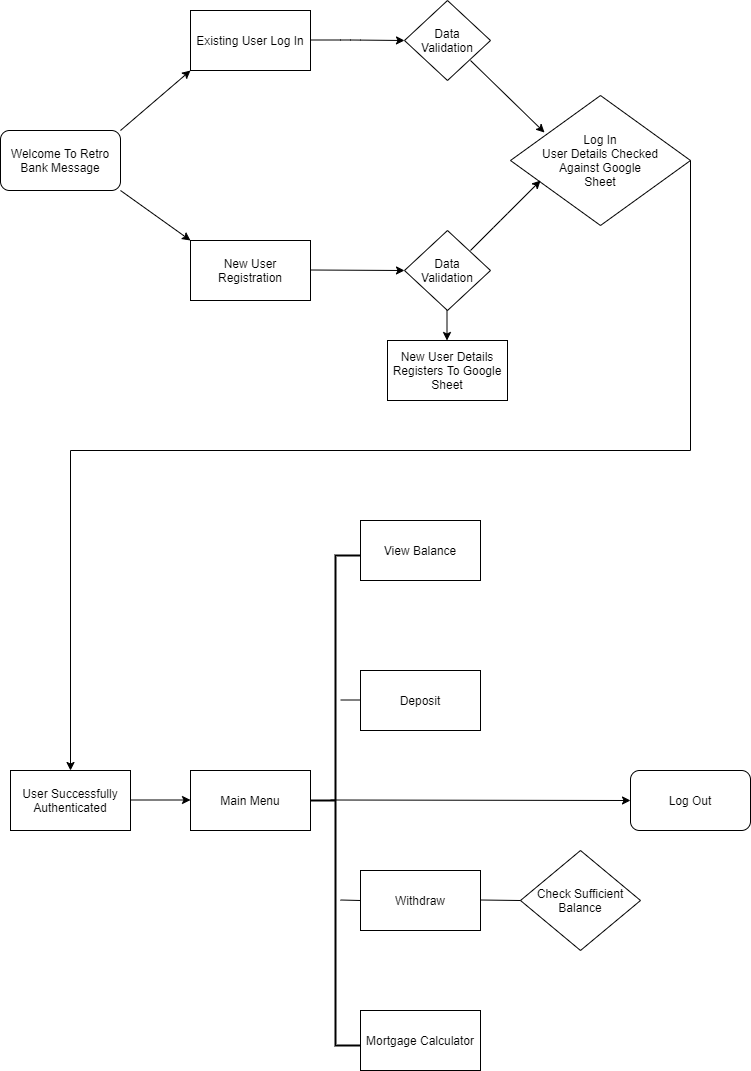

The diagram above was exported from draw.io. Its source (the exported page's mxGraphModel, read from the mxfile embedded in the PNG):
<mxGraphModel dx="1422" dy="1931" grid="1" gridSize="10" guides="1" tooltips="1" connect="1" arrows="1" fold="1" page="1" pageScale="1" pageWidth="827" pageHeight="1169" math="0" shadow="0">
  <root>
    <mxCell id="0" />
    <mxCell id="1" parent="0" />
    <mxCell id="hjF_z8TdgPzPQg7wj_k7-1" value="Welcome To Retro Bank Message" style="rounded=1;whiteSpace=wrap;html=1;" vertex="1" parent="1">
      <mxGeometry x="10" y="-1000" width="120" height="60" as="geometry" />
    </mxCell>
    <mxCell id="hjF_z8TdgPzPQg7wj_k7-2" value="" style="endArrow=classic;html=1;" edge="1" parent="1">
      <mxGeometry width="50" height="50" relative="1" as="geometry">
        <mxPoint x="130" y="-1000" as="sourcePoint" />
        <mxPoint x="200" y="-1060" as="targetPoint" />
      </mxGeometry>
    </mxCell>
    <mxCell id="hjF_z8TdgPzPQg7wj_k7-3" value="" style="endArrow=classic;html=1;entryX=0;entryY=0;entryDx=0;entryDy=0;" edge="1" parent="1" target="hjF_z8TdgPzPQg7wj_k7-5">
      <mxGeometry width="50" height="50" relative="1" as="geometry">
        <mxPoint x="130" y="-940" as="sourcePoint" />
        <mxPoint x="190" y="-890" as="targetPoint" />
      </mxGeometry>
    </mxCell>
    <mxCell id="hjF_z8TdgPzPQg7wj_k7-4" value="Existing User Log In" style="rounded=0;whiteSpace=wrap;html=1;" vertex="1" parent="1">
      <mxGeometry x="200" y="-1120" width="120" height="60" as="geometry" />
    </mxCell>
    <mxCell id="hjF_z8TdgPzPQg7wj_k7-5" value="New User Registration" style="rounded=0;whiteSpace=wrap;html=1;" vertex="1" parent="1">
      <mxGeometry x="200" y="-890" width="120" height="60" as="geometry" />
    </mxCell>
    <mxCell id="hjF_z8TdgPzPQg7wj_k7-6" value="" style="endArrow=classic;html=1;entryX=0;entryY=0.5;entryDx=0;entryDy=0;" edge="1" parent="1" target="hjF_z8TdgPzPQg7wj_k7-8">
      <mxGeometry width="50" height="50" relative="1" as="geometry">
        <mxPoint x="320" y="-1090.5" as="sourcePoint" />
        <mxPoint x="410" y="-1090.5" as="targetPoint" />
        <Array as="points">
          <mxPoint x="360" y="-1090.5" />
        </Array>
      </mxGeometry>
    </mxCell>
    <mxCell id="hjF_z8TdgPzPQg7wj_k7-7" value="" style="endArrow=classic;html=1;entryX=0;entryY=0.5;entryDx=0;entryDy=0;" edge="1" parent="1" target="hjF_z8TdgPzPQg7wj_k7-9">
      <mxGeometry width="50" height="50" relative="1" as="geometry">
        <mxPoint x="320" y="-860.5" as="sourcePoint" />
        <mxPoint x="400" y="-860.5" as="targetPoint" />
      </mxGeometry>
    </mxCell>
    <mxCell id="hjF_z8TdgPzPQg7wj_k7-8" value="Data&lt;br&gt;Validation" style="rhombus;whiteSpace=wrap;html=1;" vertex="1" parent="1">
      <mxGeometry x="414" y="-1130" width="86" height="80" as="geometry" />
    </mxCell>
    <mxCell id="hjF_z8TdgPzPQg7wj_k7-9" value="Data&lt;br&gt;Validation" style="rhombus;whiteSpace=wrap;html=1;" vertex="1" parent="1">
      <mxGeometry x="414" y="-900" width="86" height="80" as="geometry" />
    </mxCell>
    <mxCell id="hjF_z8TdgPzPQg7wj_k7-14" value="Log In&lt;br&gt;User Details Checked&lt;br&gt;Against Google&lt;br&gt;Sheet" style="rhombus;whiteSpace=wrap;html=1;" vertex="1" parent="1">
      <mxGeometry x="520" y="-1035" width="180" height="130" as="geometry" />
    </mxCell>
    <mxCell id="hjF_z8TdgPzPQg7wj_k7-16" value="" style="endArrow=classic;html=1;entryX=0.189;entryY=0.285;entryDx=0;entryDy=0;entryPerimeter=0;" edge="1" parent="1" target="hjF_z8TdgPzPQg7wj_k7-14">
      <mxGeometry width="50" height="50" relative="1" as="geometry">
        <mxPoint x="480" y="-1070" as="sourcePoint" />
        <mxPoint x="550" y="-1000" as="targetPoint" />
      </mxGeometry>
    </mxCell>
    <mxCell id="hjF_z8TdgPzPQg7wj_k7-17" value="" style="endArrow=classic;html=1;entryX=0.167;entryY=0.654;entryDx=0;entryDy=0;entryPerimeter=0;" edge="1" parent="1" target="hjF_z8TdgPzPQg7wj_k7-14">
      <mxGeometry width="50" height="50" relative="1" as="geometry">
        <mxPoint x="480" y="-880" as="sourcePoint" />
        <mxPoint x="540" y="-940" as="targetPoint" />
        <Array as="points">
          <mxPoint x="510" y="-910" />
        </Array>
      </mxGeometry>
    </mxCell>
    <mxCell id="hjF_z8TdgPzPQg7wj_k7-26" value="" style="endArrow=none;html=1;" edge="1" parent="1">
      <mxGeometry width="50" height="50" relative="1" as="geometry">
        <mxPoint x="700" y="-680" as="sourcePoint" />
        <mxPoint x="700" y="-970" as="targetPoint" />
      </mxGeometry>
    </mxCell>
    <mxCell id="hjF_z8TdgPzPQg7wj_k7-27" value="" style="endArrow=none;html=1;" edge="1" parent="1">
      <mxGeometry width="50" height="50" relative="1" as="geometry">
        <mxPoint x="585" y="-680" as="sourcePoint" />
        <mxPoint x="700" y="-680" as="targetPoint" />
      </mxGeometry>
    </mxCell>
    <mxCell id="hjF_z8TdgPzPQg7wj_k7-29" value="" style="endArrow=none;html=1;" edge="1" parent="1">
      <mxGeometry width="50" height="50" relative="1" as="geometry">
        <mxPoint x="80" y="-680" as="sourcePoint" />
        <mxPoint x="600" y="-680" as="targetPoint" />
      </mxGeometry>
    </mxCell>
    <mxCell id="hjF_z8TdgPzPQg7wj_k7-30" value="" style="endArrow=classic;html=1;entryX=0.5;entryY=0;entryDx=0;entryDy=0;entryPerimeter=0;" edge="1" parent="1" target="hjF_z8TdgPzPQg7wj_k7-31">
      <mxGeometry width="50" height="50" relative="1" as="geometry">
        <mxPoint x="80" y="-680" as="sourcePoint" />
        <mxPoint x="80" y="-370" as="targetPoint" />
      </mxGeometry>
    </mxCell>
    <mxCell id="hjF_z8TdgPzPQg7wj_k7-31" value="User Successfully Authenticated" style="rounded=0;whiteSpace=wrap;html=1;" vertex="1" parent="1">
      <mxGeometry x="20" y="-360" width="120" height="60" as="geometry" />
    </mxCell>
    <mxCell id="hjF_z8TdgPzPQg7wj_k7-32" value="" style="endArrow=classic;html=1;" edge="1" parent="1">
      <mxGeometry width="50" height="50" relative="1" as="geometry">
        <mxPoint x="456.5" y="-820" as="sourcePoint" />
        <mxPoint x="456.5" y="-790" as="targetPoint" />
      </mxGeometry>
    </mxCell>
    <mxCell id="hjF_z8TdgPzPQg7wj_k7-33" value="New User Details Registers To Google Sheet" style="rounded=0;whiteSpace=wrap;html=1;" vertex="1" parent="1">
      <mxGeometry x="397" y="-790" width="120" height="60" as="geometry" />
    </mxCell>
    <mxCell id="hjF_z8TdgPzPQg7wj_k7-34" value="" style="endArrow=classic;html=1;" edge="1" parent="1">
      <mxGeometry width="50" height="50" relative="1" as="geometry">
        <mxPoint x="140" y="-330.5" as="sourcePoint" />
        <mxPoint x="200" y="-330.5" as="targetPoint" />
      </mxGeometry>
    </mxCell>
    <mxCell id="hjF_z8TdgPzPQg7wj_k7-35" value="Main Menu" style="rounded=0;whiteSpace=wrap;html=1;" vertex="1" parent="1">
      <mxGeometry x="200" y="-360" width="120" height="60" as="geometry" />
    </mxCell>
    <mxCell id="hjF_z8TdgPzPQg7wj_k7-36" value="" style="strokeWidth=2;html=1;shape=mxgraph.flowchart.annotation_2;align=left;labelPosition=right;pointerEvents=1;" vertex="1" parent="1">
      <mxGeometry x="320" y="-575" width="50" height="490" as="geometry" />
    </mxCell>
    <mxCell id="hjF_z8TdgPzPQg7wj_k7-37" value="View Balance" style="rounded=0;whiteSpace=wrap;html=1;" vertex="1" parent="1">
      <mxGeometry x="370" y="-610" width="120" height="60" as="geometry" />
    </mxCell>
    <mxCell id="hjF_z8TdgPzPQg7wj_k7-39" value="Deposit" style="rounded=0;whiteSpace=wrap;html=1;" vertex="1" parent="1">
      <mxGeometry x="370" y="-460" width="120" height="60" as="geometry" />
    </mxCell>
    <mxCell id="hjF_z8TdgPzPQg7wj_k7-40" value="Withdraw" style="rounded=0;whiteSpace=wrap;html=1;" vertex="1" parent="1">
      <mxGeometry x="370" y="-260" width="120" height="60" as="geometry" />
    </mxCell>
    <mxCell id="hjF_z8TdgPzPQg7wj_k7-41" value="Mortgage Calculator" style="rounded=0;whiteSpace=wrap;html=1;" vertex="1" parent="1">
      <mxGeometry x="370" y="-120" width="120" height="60" as="geometry" />
    </mxCell>
    <mxCell id="hjF_z8TdgPzPQg7wj_k7-45" value="" style="endArrow=none;html=1;" edge="1" parent="1">
      <mxGeometry width="50" height="50" relative="1" as="geometry">
        <mxPoint x="350" y="-430.5" as="sourcePoint" />
        <mxPoint x="370" y="-430.5" as="targetPoint" />
      </mxGeometry>
    </mxCell>
    <mxCell id="hjF_z8TdgPzPQg7wj_k7-46" value="" style="endArrow=none;html=1;" edge="1" parent="1">
      <mxGeometry width="50" height="50" relative="1" as="geometry">
        <mxPoint x="630" y="-360" as="sourcePoint" />
        <mxPoint x="630" y="-360" as="targetPoint" />
      </mxGeometry>
    </mxCell>
    <mxCell id="hjF_z8TdgPzPQg7wj_k7-55" value="" style="endArrow=classic;html=1;" edge="1" parent="1">
      <mxGeometry width="50" height="50" relative="1" as="geometry">
        <mxPoint x="340" y="-330.5" as="sourcePoint" />
        <mxPoint x="640" y="-330" as="targetPoint" />
      </mxGeometry>
    </mxCell>
    <mxCell id="hjF_z8TdgPzPQg7wj_k7-57" value="Log Out" style="rounded=1;whiteSpace=wrap;html=1;" vertex="1" parent="1">
      <mxGeometry x="640" y="-360" width="120" height="60" as="geometry" />
    </mxCell>
    <mxCell id="hjF_z8TdgPzPQg7wj_k7-66" value="" style="endArrow=none;html=1;entryX=0;entryY=0.5;entryDx=0;entryDy=0;" edge="1" parent="1" target="hjF_z8TdgPzPQg7wj_k7-40">
      <mxGeometry width="50" height="50" relative="1" as="geometry">
        <mxPoint x="350" y="-230.5" as="sourcePoint" />
        <mxPoint x="450" y="-230.5" as="targetPoint" />
      </mxGeometry>
    </mxCell>
    <mxCell id="hjF_z8TdgPzPQg7wj_k7-67" value="Check Sufficient&lt;br&gt;Balance" style="rhombus;whiteSpace=wrap;html=1;" vertex="1" parent="1">
      <mxGeometry x="530" y="-280" width="120" height="100" as="geometry" />
    </mxCell>
    <mxCell id="hjF_z8TdgPzPQg7wj_k7-70" value="" style="endArrow=none;html=1;" edge="1" parent="1">
      <mxGeometry width="50" height="50" relative="1" as="geometry">
        <mxPoint x="490" y="-230.5" as="sourcePoint" />
        <mxPoint x="530" y="-230" as="targetPoint" />
      </mxGeometry>
    </mxCell>
  </root>
</mxGraphModel>